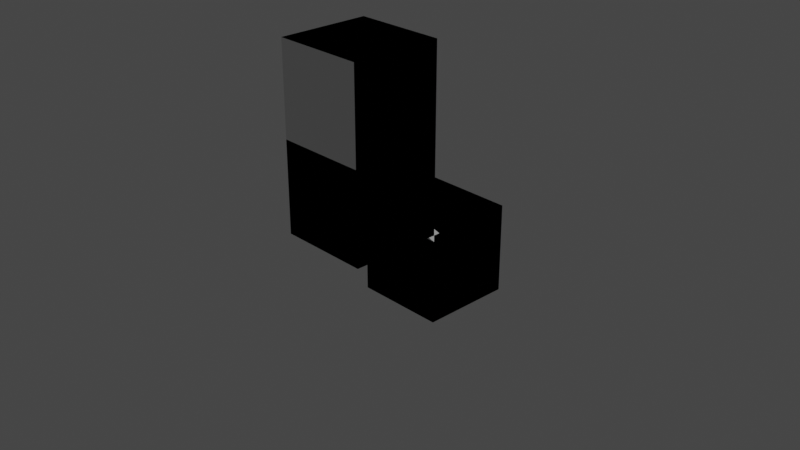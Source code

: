 # Source: LDiagonal.blend  (saved by Blender 2.93.21; exported with 4.5.12 LTS)
import bpy
from mathutils import Matrix  # noqa: F401  (used for matrix-valued properties, if any)

bpy.ops.wm.read_factory_settings(use_empty=True)
scene = bpy.context.scene
scene.name = 'Scene'

# ---- collections
col_collection = bpy.data.collections.new('Collection'); scene.collection.children.link(col_collection)

# ---- world
world_world = bpy.data.worlds.new('World'); scene.world = world_world
world_world.use_nodes = True; world_world.node_tree.nodes.clear()
_N = world_world.node_tree.nodes; _L = world_world.node_tree.links
n0 = _N.new('ShaderNodeOutputWorld'); n0.name = 'World Output'; n0.location = (300, 300)
n1 = _N.new('ShaderNodeBackground'); n1.name = 'Background'; n1.location = (10, 300)
n1.inputs[0].default_value = (0.05088, 0.05088, 0.05088, 1.0)
_L.new(n1.outputs[0], n0.inputs[0])
n0.is_active_output = True
world_world.color = (0.05088, 0.05088, 0.05088)
world_world.use_sun_shadow = False
world_world.sun_shadow_jitter_overblur = 0.0

# ---- cameras
cam_camera = bpy.data.cameras.new('Camera')
cam_camera.clip_end = 100.0
cam_camera.ortho_scale = 7.314

# ---- lights
light_light = bpy.data.lights.new('Light', 'POINT')
light_light.transmission_factor = 0.0
light_light.energy = 1000.0
light_light.shadow_soft_size = 0.1
light_light.shadow_maximum_resolution = 0.006
light_light.use_absolute_resolution = True

# ---- meshes
me_cube_004 = bpy.data.meshes.new('Cube.004')
me_cube_004.from_pydata([(1.0, -3.0, 3.0), (1.0, -3.0, 1.0), (-1.0, -1.0, 3.0), (-1.0, -3.0, 3.0), (-1.0, -3.0, 1.0), (1.0, 1.0, 1.0), (1.0, 1.0, -1.0), (1.0, -1.0, -1.0), (-1.0, 1.0, 1.0), (-1.0, 1.0, -1.0), (-1.0, -1.0, -1.0), (1.0, -1.0, 3.0), (-1.0, -1.0, 0.8586), (-1.0, -1.141, 1.0), (-1.0, -0.8586, 1.0), (-1.0, -1.0, 1.141), (1.0, -1.0, 0.8586), (1.0, -1.141, 1.0), (1.0, -0.8586, 1.0), (1.0, -1.0, 1.141), (-1.0, -0.9293, 0.9293), (-1.0, -1.071, 1.071), (1.0, -0.9293, 0.9293), (1.0, -1.071, 1.071), (1.0, -1.0, 5.0), (1.0, -3.0, 5.0), (-1.0, -3.0, 5.0), (-1.0, -1.0, 5.0)], [], [(9, 6, 7, 10), (1, 0, 3, 4), (0, 11, 24, 25), (9, 8, 5, 6), (20, 21, 15, 14), (14, 15, 19, 18), (22, 23, 17, 16), (16, 17, 13, 12), (20, 22, 16, 12), (23, 21, 13, 17), (19, 15, 21, 23), (14, 18, 22, 20), (18, 19, 23, 22), (12, 13, 21, 20), (16, 7, 6, 22), (5, 18, 22, 6), (8, 14, 18, 5), (12, 10, 7, 16), (20, 9, 10, 12), (14, 8, 9, 20), (13, 4, 3, 21), (21, 3, 2, 15), (23, 0, 1, 17), (19, 11, 0, 23), (15, 2, 11, 19), (4, 13, 17, 1), (24, 27, 26, 25), (11, 2, 27, 24), (2, 3, 26, 27), (3, 0, 25, 26)])
_uv = me_cube_004.uv_layers.new(name='UVMap')
_uv.uv.foreach_set('vector', [0.2343, 0.001001, 0.001001, 0.001001, 0.001001, 0.2414, 0.2343, 0.2414, 0.2343, 0.2434, 0.001001, 0.2434, 0.001001, 0.4838, 0.2343, 0.4838, 0.4696, 0.001001, 0.2363, 0.001001, 0.2363, 0.2414, 0.4696, 0.2414, 0.4696, 0.2434, 0.2363, 0.2434, 0.2363, 0.4838, 0.4696, 0.4838, 0.999, 0.7586, 0.9716, 0.7586, 0.9716, 0.7869, 0.999, 0.7869, 0.9696, 0.4858, 0.9422, 0.4858, 0.9422, 0.7263, 0.9696, 0.7263, 0.9696, 0.7586, 0.9422, 0.7586, 0.9422, 0.7869, 0.9696, 0.7869, 0.4696, 0.999, 0.4696, 0.9707, 0.2363, 0.9707, 0.2363, 0.999, 0.9696, 0.4838, 0.9696, 0.2434, 0.9422, 0.2434, 0.9422, 0.4838, 0.001001, 0.999, 0.2343, 0.999, 0.2343, 0.9707, 0.001001, 0.9707, 0.9696, 0.2414, 0.9696, 0.001001, 0.9422, 0.001001, 0.9422, 0.2414, 0.4716, 0.999, 0.7049, 0.999, 0.7049, 0.9707, 0.4716, 0.9707, 0.999, 0.7283, 0.9716, 0.7283, 0.9716, 0.7566, 0.999, 0.7566, 0.9696, 0.7283, 0.9422, 0.7283, 0.9422, 0.7566, 0.9696, 0.7566, 0.8225, 0.4838, 0.8225, 0.2434, 0.7069, 0.2434, 0.7069, 0.4838, 0.4716, 0.8475, 0.7049, 0.8475, 0.7049, 0.7283, 0.4716, 0.7283, 0.4696, 0.7283, 0.2363, 0.7283, 0.2363, 0.9687, 0.4696, 0.9687, 0.9402, 0.001001, 0.7069, 0.001001, 0.7069, 0.2414, 0.9402, 0.2414, 0.8225, 0.7263, 0.8225, 0.4858, 0.7069, 0.4858, 0.7069, 0.7263, 0.4716, 0.9687, 0.7049, 0.9687, 0.7049, 0.8495, 0.4716, 0.8495, 0.9402, 0.4838, 0.9402, 0.2434, 0.8245, 0.2434, 0.8245, 0.4838, 0.7069, 0.8475, 0.9402, 0.8475, 0.9402, 0.7283, 0.7069, 0.7283, 0.9402, 0.7263, 0.9402, 0.4858, 0.8245, 0.4858, 0.8245, 0.7263, 0.7069, 0.9687, 0.9402, 0.9687, 0.9402, 0.8495, 0.7069, 0.8495, 0.2343, 0.7283, 0.001001, 0.7283, 0.001001, 0.9687, 0.2343, 0.9687, 0.7049, 0.4858, 0.4716, 0.4858, 0.4716, 0.7263, 0.7049, 0.7263, 0.4696, 0.4858, 0.2363, 0.4858, 0.2363, 0.7263, 0.4696, 0.7263, 0.7049, 0.2434, 0.4716, 0.2434, 0.4716, 0.4838, 0.7049, 0.4838, 0.7049, 0.001001, 0.4716, 0.001001, 0.4716, 0.2414, 0.7049, 0.2414, 0.2343, 0.4858, 0.001001, 0.4858, 0.001001, 0.7263, 0.2343, 0.7263])
me_cube_004.use_remesh_fix_poles = True
me_cube_004.use_remesh_preserve_attributes = False
me_cube_004.update()
me_cube_007 = bpy.data.meshes.new('Cube.007')
me_cube_007.from_pydata([(-1.0, -1.0, -1.0), (-1.0, -1.0, 1.0), (-1.0, 1.0, -1.0), (-1.0, 1.0, 1.0), (1.0, -1.0, -1.0), (1.0, -1.0, 1.0), (1.0, 1.0, -1.0), (1.0, 1.0, 1.0)], [], [(0, 1, 3, 2), (2, 3, 7, 6), (6, 7, 5, 4), (4, 5, 1, 0), (2, 6, 4, 0), (7, 3, 1, 5)])
_uv = me_cube_007.uv_layers.new(name='UVMap')
_uv.uv.foreach_set('vector', [0.375, 0.0, 0.625, 0.0, 0.625, 0.25, 0.375, 0.25, 0.375, 0.25, 0.625, 0.25, 0.625, 0.5, 0.375, 0.5, 0.375, 0.5, 0.625, 0.5, 0.625, 0.75, 0.375, 0.75, 0.375, 0.75, 0.625, 0.75, 0.625, 1.0, 0.375, 1.0, 0.125, 0.5, 0.375, 0.5, 0.375, 0.75, 0.125, 0.75, 0.625, 0.5, 0.875, 0.5, 0.875, 0.75, 0.625, 0.75])
me_cube_007.use_remesh_fix_poles = True
me_cube_007.use_remesh_preserve_attributes = False
me_cube_007.update()
me_cube_008 = bpy.data.meshes.new('Cube.008')
me_cube_008.from_pydata([(-1.0, -1.0, -1.0), (-1.0, -1.0, 1.0), (-1.0, 1.0, -1.0), (-1.0, 1.0, 1.0), (1.0, -1.0, -1.0), (1.0, -1.0, 1.0), (1.0, 1.0, -1.0), (1.0, 1.0, 1.0)], [], [(0, 1, 3, 2), (2, 3, 7, 6), (6, 7, 5, 4), (4, 5, 1, 0), (2, 6, 4, 0), (7, 3, 1, 5)])
_uv = me_cube_008.uv_layers.new(name='UVMap')
_uv.uv.foreach_set('vector', [0.375, 0.0, 0.625, 0.0, 0.625, 0.25, 0.375, 0.25, 0.375, 0.25, 0.625, 0.25, 0.625, 0.5, 0.375, 0.5, 0.375, 0.5, 0.625, 0.5, 0.625, 0.75, 0.375, 0.75, 0.375, 0.75, 0.625, 0.75, 0.625, 1.0, 0.375, 1.0, 0.125, 0.5, 0.375, 0.5, 0.375, 0.75, 0.125, 0.75, 0.625, 0.5, 0.875, 0.5, 0.875, 0.75, 0.625, 0.75])
me_cube_008.use_remesh_fix_poles = True
me_cube_008.use_remesh_preserve_attributes = False
me_cube_008.update()

# ---- objects
ob_light = bpy.data.objects.new('Light', light_light)
ob_camera = bpy.data.objects.new('Camera', cam_camera)
ob_sm_diagonal = bpy.data.objects.new('SM_Diagonal', me_cube_004)
ob_ucx_sm_diagonal_02 = bpy.data.objects.new('UCX_SM_Diagonal_02', me_cube_007)
ob_ucx_sm_diagonal_01 = bpy.data.objects.new('UCX_SM_Diagonal_01', me_cube_008)

# ---- transforms, parenting, visibility, modifiers, constraints
ob_light.location = (4.076, 1.005, 5.904)
ob_light.rotation_euler = (0.6503, 0.05522, 1.866)
ob_light.lock_rotations_4d = False
ob_light.empty_display_type = 'ARROWS'
ob_light.color = (0.0, 0.0, 0.0, 0.0)
ob_light.lineart.crease_threshold = 0.0
ob_camera.location = (7.359, -6.926, 4.958)
ob_camera.rotation_euler = (1.109, 0.0, 0.8149)
ob_camera.lock_rotations_4d = False
ob_camera.empty_display_type = 'ARROWS'
ob_camera.color = (0.0, 0.0, 0.0, 0.0)
ob_camera.display_type = 'WIRE'
ob_camera.lineart.crease_threshold = 0.0
ob_sm_diagonal.location = (-1.865e-16, 0.5017, -0.5064)
ob_sm_diagonal.scale = (0.5, 0.5, 0.5)
ob_ucx_sm_diagonal_02.location = (-1.865e-16, 0.5017, -0.5064)
ob_ucx_sm_diagonal_02.scale = (0.5, 0.5, 0.5)
ob_ucx_sm_diagonal_01.location = (-1.865e-16, -0.4983, 0.9936)
ob_ucx_sm_diagonal_01.scale = (0.5, 0.5, 1.0)

# ---- collection membership
col_collection.objects.link(ob_light)
col_collection.objects.link(ob_camera)
col_collection.objects.link(ob_sm_diagonal)
col_collection.objects.link(ob_ucx_sm_diagonal_02)
col_collection.objects.link(ob_ucx_sm_diagonal_01)

# ---- scene / render settings (as saved in the file)
scene.camera = ob_camera
scene.frame_start = 1; scene.frame_end = 250; scene.frame_set(1)
scene.render.engine = 'BLENDER_EEVEE_NEXT'
scene.cycles.use_denoising = False
scene.cycles.samples = 128
scene.cycles.sampling_pattern = 'TABULATED_SOBOL'
scene.cycles.use_adaptive_sampling = False
scene.cycles.use_light_tree = False
scene.view_settings.view_transform = 'Filmic'
bpy.context.view_layer.update()
